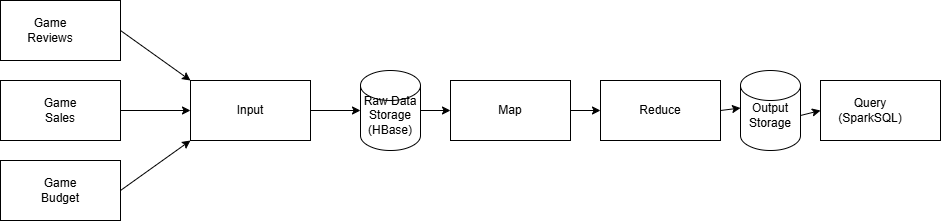

The diagram above was exported from draw.io. Its source (the exported page's mxGraphModel, read from the mxfile embedded in the PNG):
<mxGraphModel dx="1042" dy="562" grid="1" gridSize="10" guides="1" tooltips="1" connect="1" arrows="1" fold="1" page="1" pageScale="1" pageWidth="850" pageHeight="1100" math="0" shadow="0">
  <root>
    <mxCell id="0" />
    <mxCell id="1" parent="0" />
    <mxCell id="hrNHlQ4UGpjHP1CrX07s-1" parent="1" style="rounded=0;whiteSpace=wrap;html=1;" value="" vertex="1">
      <mxGeometry height="60" width="120" x="40" y="80" as="geometry" />
    </mxCell>
    <mxCell id="hrNHlQ4UGpjHP1CrX07s-2" parent="1" style="rounded=0;whiteSpace=wrap;html=1;" value="" vertex="1">
      <mxGeometry height="60" width="120" x="40" y="160" as="geometry" />
    </mxCell>
    <mxCell id="hrNHlQ4UGpjHP1CrX07s-3" parent="1" style="rounded=0;whiteSpace=wrap;html=1;" value="" vertex="1">
      <mxGeometry height="60" width="120" x="40" y="240" as="geometry" />
    </mxCell>
    <mxCell id="hrNHlQ4UGpjHP1CrX07s-4" parent="1" style="rounded=0;whiteSpace=wrap;html=1;" value="" vertex="1">
      <mxGeometry height="60" width="120" x="230" y="160" as="geometry" />
    </mxCell>
    <mxCell id="hrNHlQ4UGpjHP1CrX07s-5" edge="1" parent="1" source="hrNHlQ4UGpjHP1CrX07s-1" style="endArrow=classic;html=1;rounded=0;entryX=0;entryY=0;entryDx=0;entryDy=0;exitX=1;exitY=0.5;exitDx=0;exitDy=0;" target="hrNHlQ4UGpjHP1CrX07s-4" value="">
      <mxGeometry height="50" relative="1" width="50" as="geometry">
        <Array as="points" />
        <mxPoint x="170" y="140" as="sourcePoint" />
        <mxPoint x="220" y="90" as="targetPoint" />
      </mxGeometry>
    </mxCell>
    <mxCell id="hrNHlQ4UGpjHP1CrX07s-6" edge="1" parent="1" source="hrNHlQ4UGpjHP1CrX07s-2" style="endArrow=classic;html=1;rounded=0;exitX=1;exitY=0.5;exitDx=0;exitDy=0;entryX=0;entryY=0.5;entryDx=0;entryDy=0;" target="hrNHlQ4UGpjHP1CrX07s-4" value="">
      <mxGeometry height="50" relative="1" width="50" as="geometry">
        <mxPoint x="400" y="320" as="sourcePoint" />
        <mxPoint x="450" y="270" as="targetPoint" />
      </mxGeometry>
    </mxCell>
    <mxCell id="hrNHlQ4UGpjHP1CrX07s-7" edge="1" parent="1" source="hrNHlQ4UGpjHP1CrX07s-3" style="endArrow=classic;html=1;rounded=0;exitX=1;exitY=0.5;exitDx=0;exitDy=0;entryX=0;entryY=1;entryDx=0;entryDy=0;" target="hrNHlQ4UGpjHP1CrX07s-4" value="">
      <mxGeometry height="50" relative="1" width="50" as="geometry">
        <mxPoint x="400" y="320" as="sourcePoint" />
        <mxPoint x="450" y="270" as="targetPoint" />
      </mxGeometry>
    </mxCell>
    <mxCell id="hrNHlQ4UGpjHP1CrX07s-8" parent="1" style="text;html=1;whiteSpace=wrap;strokeColor=none;fillColor=none;align=center;verticalAlign=middle;rounded=0;" value="Game Reviews" vertex="1">
      <mxGeometry height="30" width="60" x="60" y="95" as="geometry" />
    </mxCell>
    <mxCell id="hrNHlQ4UGpjHP1CrX07s-9" parent="1" style="text;html=1;whiteSpace=wrap;strokeColor=none;fillColor=none;align=center;verticalAlign=middle;rounded=0;" value="Game Sales" vertex="1">
      <mxGeometry height="30" width="60" x="70" y="175" as="geometry" />
    </mxCell>
    <mxCell id="hrNHlQ4UGpjHP1CrX07s-10" parent="1" style="text;html=1;whiteSpace=wrap;strokeColor=none;fillColor=none;align=center;verticalAlign=middle;rounded=0;" value="Game Budget" vertex="1">
      <mxGeometry height="30" width="60" x="70" y="255" as="geometry" />
    </mxCell>
    <mxCell id="hrNHlQ4UGpjHP1CrX07s-11" parent="1" style="text;html=1;whiteSpace=wrap;strokeColor=none;fillColor=none;align=center;verticalAlign=middle;rounded=0;" value="Input" vertex="1">
      <mxGeometry height="30" width="60" x="260" y="175" as="geometry" />
    </mxCell>
    <mxCell id="hrNHlQ4UGpjHP1CrX07s-12" parent="1" style="shape=cylinder3;whiteSpace=wrap;html=1;boundedLbl=1;backgroundOutline=1;size=15;" value="" vertex="1">
      <mxGeometry height="80" width="60" x="400" y="150" as="geometry" />
    </mxCell>
    <mxCell id="hrNHlQ4UGpjHP1CrX07s-13" edge="1" parent="1" source="hrNHlQ4UGpjHP1CrX07s-4" style="endArrow=classic;html=1;rounded=0;exitX=1;exitY=0.5;exitDx=0;exitDy=0;" target="hrNHlQ4UGpjHP1CrX07s-12" value="">
      <mxGeometry height="50" relative="1" width="50" as="geometry">
        <mxPoint x="400" y="320" as="sourcePoint" />
        <mxPoint x="450" y="270" as="targetPoint" />
      </mxGeometry>
    </mxCell>
    <mxCell id="hrNHlQ4UGpjHP1CrX07s-14" parent="1" style="text;html=1;whiteSpace=wrap;strokeColor=none;fillColor=none;align=center;verticalAlign=middle;rounded=0;" value="Raw Data Storage (HBase)" vertex="1">
      <mxGeometry height="30" width="60" x="400" y="180" as="geometry" />
    </mxCell>
    <mxCell id="hrNHlQ4UGpjHP1CrX07s-15" parent="1" style="rounded=0;whiteSpace=wrap;html=1;" value="" vertex="1">
      <mxGeometry height="60" width="120" x="490" y="160" as="geometry" />
    </mxCell>
    <mxCell id="hrNHlQ4UGpjHP1CrX07s-16" parent="1" style="text;html=1;whiteSpace=wrap;strokeColor=none;fillColor=none;align=center;verticalAlign=middle;rounded=0;" value="Map" vertex="1">
      <mxGeometry height="30" width="60" x="520" y="175" as="geometry" />
    </mxCell>
    <mxCell id="hrNHlQ4UGpjHP1CrX07s-17" parent="1" style="rounded=0;whiteSpace=wrap;html=1;" value="" vertex="1">
      <mxGeometry height="60" width="120" x="640" y="160" as="geometry" />
    </mxCell>
    <mxCell id="hrNHlQ4UGpjHP1CrX07s-18" parent="1" style="text;html=1;whiteSpace=wrap;strokeColor=none;fillColor=none;align=center;verticalAlign=middle;rounded=0;" value="Reduce" vertex="1">
      <mxGeometry height="30" width="60" x="670" y="175" as="geometry" />
    </mxCell>
    <mxCell id="hrNHlQ4UGpjHP1CrX07s-19" edge="1" parent="1" source="hrNHlQ4UGpjHP1CrX07s-12" style="endArrow=classic;html=1;rounded=0;exitX=1;exitY=0.5;exitDx=0;exitDy=0;exitPerimeter=0;entryX=0;entryY=0.5;entryDx=0;entryDy=0;" target="hrNHlQ4UGpjHP1CrX07s-15" value="">
      <mxGeometry height="50" relative="1" width="50" as="geometry">
        <mxPoint x="400" y="320" as="sourcePoint" />
        <mxPoint x="450" y="270" as="targetPoint" />
      </mxGeometry>
    </mxCell>
    <mxCell id="hrNHlQ4UGpjHP1CrX07s-20" edge="1" parent="1" source="hrNHlQ4UGpjHP1CrX07s-15" style="endArrow=classic;html=1;rounded=0;exitX=1;exitY=0.5;exitDx=0;exitDy=0;entryX=0;entryY=0.5;entryDx=0;entryDy=0;" target="hrNHlQ4UGpjHP1CrX07s-17" value="">
      <mxGeometry height="50" relative="1" width="50" as="geometry">
        <mxPoint x="400" y="320" as="sourcePoint" />
        <mxPoint x="450" y="270" as="targetPoint" />
      </mxGeometry>
    </mxCell>
    <mxCell id="hrNHlQ4UGpjHP1CrX07s-21" parent="1" style="shape=cylinder3;whiteSpace=wrap;html=1;boundedLbl=1;backgroundOutline=1;size=15;" value="" vertex="1">
      <mxGeometry height="80" width="60" x="780" y="150" as="geometry" />
    </mxCell>
    <mxCell id="hrNHlQ4UGpjHP1CrX07s-22" parent="1" style="text;html=1;whiteSpace=wrap;strokeColor=none;fillColor=none;align=center;verticalAlign=middle;rounded=0;" value="Output Storage" vertex="1">
      <mxGeometry height="30" width="60" x="780" y="180" as="geometry" />
    </mxCell>
    <mxCell id="hrNHlQ4UGpjHP1CrX07s-23" edge="1" parent="1" source="hrNHlQ4UGpjHP1CrX07s-17" style="endArrow=classic;html=1;rounded=0;exitX=1;exitY=0.5;exitDx=0;exitDy=0;entryX=0;entryY=0.25;entryDx=0;entryDy=0;" target="hrNHlQ4UGpjHP1CrX07s-22" value="">
      <mxGeometry height="50" relative="1" width="50" as="geometry">
        <mxPoint x="400" y="320" as="sourcePoint" />
        <mxPoint x="450" y="270" as="targetPoint" />
      </mxGeometry>
    </mxCell>
    <mxCell id="hrNHlQ4UGpjHP1CrX07s-24" parent="1" style="rounded=0;whiteSpace=wrap;html=1;" value="" vertex="1">
      <mxGeometry height="60" width="120" x="860" y="160" as="geometry" />
    </mxCell>
    <mxCell id="hrNHlQ4UGpjHP1CrX07s-25" edge="1" parent="1" source="hrNHlQ4UGpjHP1CrX07s-22" style="endArrow=classic;html=1;rounded=0;exitX=1;exitY=0.5;exitDx=0;exitDy=0;entryX=0;entryY=0.5;entryDx=0;entryDy=0;" target="hrNHlQ4UGpjHP1CrX07s-24" value="">
      <mxGeometry height="50" relative="1" width="50" as="geometry">
        <mxPoint x="400" y="320" as="sourcePoint" />
        <mxPoint x="450" y="270" as="targetPoint" />
      </mxGeometry>
    </mxCell>
    <mxCell id="hrNHlQ4UGpjHP1CrX07s-26" parent="1" style="text;html=1;whiteSpace=wrap;strokeColor=none;fillColor=none;align=center;verticalAlign=middle;rounded=0;" value="Query (SparkSQL)" vertex="1">
      <mxGeometry height="30" width="60" x="880" y="175" as="geometry" />
    </mxCell>
  </root>
</mxGraphModel>